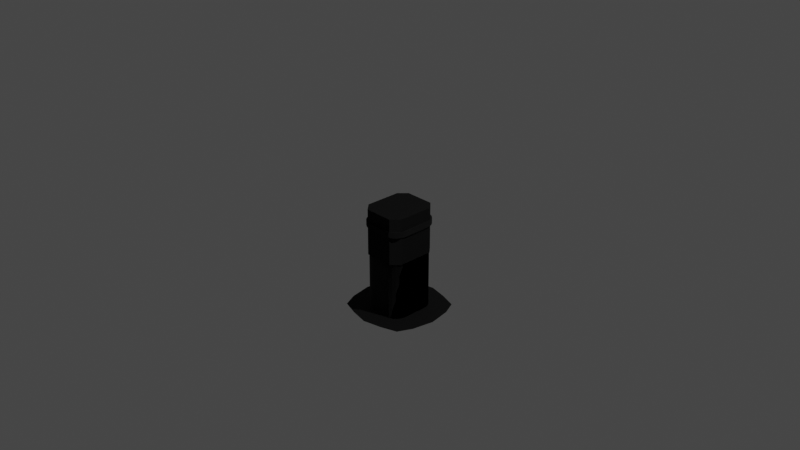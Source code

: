 # Source: NF_HTCH_EVA_Basic.blend  (saved by Blender 3.1.7; exported with 4.5.12 LTS)
import bpy
from mathutils import Matrix  # noqa: F401  (used for matrix-valued properties, if any)

bpy.ops.wm.read_factory_settings(use_empty=True)
scene = bpy.context.scene
scene.name = 'Scene'

# ---- collections
col_collection = bpy.data.collections.new('Collection'); scene.collection.children.link(col_collection)
col_collider_collider_002 = bpy.data.collections.new('collider:collider.002')  # instanced only; not linked into the scene
col_collider_collider_003 = bpy.data.collections.new('collider:collider.003')  # instanced only; not linked into the scene
col_collider_collider_004 = bpy.data.collections.new('collider:collider.004')  # instanced only; not linked into the scene
col_collider_collider_005 = bpy.data.collections.new('collider:collider.005')  # instanced only; not linked into the scene

# ---- images (referenced by path relative to the original .blend; pixels are not part of the script)
import os
ASSET_DIR = os.environ.get("B2B_ASSET_DIR", "")  # directory of the original .blend (textures are referenced by path, not embedded)
HERE = os.path.dirname(os.path.abspath(__file__))  # packed textures are extracted next to this script under _unpacked/

def load_image(name, relpath, width, height, colorspace="sRGB"):
    """Load a texture the original file referenced (path relative to the .blend, or extracted next to this script)."""
    p = next((c for c in (os.path.join(HERE, relpath), os.path.join(ASSET_DIR, relpath)) if relpath and os.path.exists(c)), "")
    if p:
        img = bpy.data.images.load(p, check_existing=True)
        img.name = name
    else:  # same state as the original file: an image datablock whose file is absent (Cycles renders it pink)
        img = bpy.data.images.new(name, width, height)
        img.source = "FILE"
        img.filepath = "//" + (relpath or name)
    img.colorspace_settings.name = colorspace
    return img
img_evahatch = load_image('EVAHatch', 'EVAHatch.dds', 1024, 1024, 'sRGB')
img_evahatch_n = load_image('EVAHatch-n', 'EVAHatch-n.dds', 1024, 1024, 'sRGB')

# ---- materials (node trees are filled in below, after node groups)
mat_evahatch = bpy.data.materials.new('EVAHatch')
mat_evahatch.use_transparent_shadow = False

# ---- node groups
ng_color4 = bpy.data.node_groups.new('Color4', 'ShaderNodeTree')
_s = ng_color4.interface.new_socket(name='Color', in_out='OUTPUT', socket_type='NodeSocketColor')
_s = ng_color4.interface.new_socket(name='Alpha', in_out='OUTPUT', socket_type='NodeSocketFloat')
_s = ng_color4.interface.new_socket(name='Color', in_out='INPUT', socket_type='NodeSocketColor')
_s = ng_color4.interface.new_socket(name='Alpha', in_out='INPUT', socket_type='NodeSocketFloat')
_s.min_value = 1.0
_N = ng_color4.nodes; _L = ng_color4.links
n0 = _N.new('NodeGroupInput'); n0.name = 'Group Input'; n0.location = (-403, 18)
n1 = _N.new('NodeGroupOutput'); n1.name = 'Group Output'; n1.location = (154, 24)
_L.new(n0.outputs[1], n1.inputs[1])
_L.new(n0.outputs[0], n1.inputs[0])
n1.is_active_output = True
ng_maincolor = bpy.data.node_groups.new('MainColor', 'ShaderNodeTree')
_s = ng_maincolor.interface.new_socket(name='Color', in_out='OUTPUT', socket_type='NodeSocketColor')
_s = ng_maincolor.interface.new_socket(name='Alpha', in_out='OUTPUT', socket_type='NodeSocketFloat')
_s = ng_maincolor.interface.new_socket(name='VColor', in_out='INPUT', socket_type='NodeSocketColor')
_s = ng_maincolor.interface.new_socket(name='VAlpha', in_out='INPUT', socket_type='NodeSocketFloat')
_s.min_value = 1e+04
_s = ng_maincolor.interface.new_socket(name='CColor', in_out='INPUT', socket_type='NodeSocketColor')
_s = ng_maincolor.interface.new_socket(name='CAlpha', in_out='INPUT', socket_type='NodeSocketFloat')
_s.min_value = 1.0
_s = ng_maincolor.interface.new_socket(name='TColor', in_out='INPUT', socket_type='NodeSocketColor')
_s = ng_maincolor.interface.new_socket(name='TAlpha', in_out='INPUT', socket_type='NodeSocketFloat')
_s.min_value = 1.0
_N = ng_maincolor.nodes; _L = ng_maincolor.links
n0 = _N.new('NodeGroupInput'); n0.name = 'Group Input'; n0.location = (-284, 35)
n1 = _N.new('NodeGroupOutput'); n1.name = 'Group Output'; n1.location = (332, -19)
n2 = _N.new('ShaderNodeMix'); n2.name = 'VC*CC*TC'; n2.location = (127, -33)
n2.label = 'VC*CC*TC'
n2.hide = True
n2.data_type = 'RGBA'
n2.blend_type = 'MULTIPLY'
n2.inputs[0].default_value = 1.0
n3 = _N.new('ShaderNodeMix'); n3.name = 'VC*CC'; n3.location = (-44, 33)
n3.label = 'VC*CC'
n3.hide = True
n3.data_type = 'RGBA'
n3.blend_type = 'MULTIPLY'
n3.inputs[0].default_value = 1.0
n4 = _N.new('ShaderNodeMath'); n4.name = 'VA*CA'; n4.location = (-59, -19)
n4.label = 'VA*CA'
n4.hide = True
n4.operation = 'MULTIPLY'
n4.inputs[2].default_value = 0.0
n5 = _N.new('ShaderNodeMath'); n5.name = 'VA*CA*TA'; n5.location = (130, -79)
n5.label = 'VA*CA*TA'
n5.hide = True
n5.operation = 'MULTIPLY'
n5.inputs[2].default_value = 0.0
_L.new(n0.outputs[2], n3.inputs[7])
_L.new(n0.outputs[4], n2.inputs[7])
_L.new(n2.outputs[2], n1.inputs[0])
_L.new(n3.outputs[2], n2.inputs[6])
_L.new(n0.outputs[0], n3.inputs[6])
_L.new(n0.outputs[1], n4.inputs[0])
_L.new(n0.outputs[3], n4.inputs[1])
_L.new(n4.outputs[0], n5.inputs[0])
_L.new(n0.outputs[5], n5.inputs[1])
_L.new(n5.outputs[0], n1.inputs[1])
n1.is_active_output = True
ng_standardshader = bpy.data.node_groups.new('StandardShader', 'ShaderNodeTree')
_s = ng_standardshader.interface.new_socket(name='BSDF', in_out='OUTPUT', socket_type='NodeSocketShader')
_s = ng_standardshader.interface.new_socket(name='BaseColor', in_out='INPUT', socket_type='NodeSocketColor')
_s = ng_standardshader.interface.new_socket(name='Shininess', in_out='INPUT', socket_type='NodeSocketFloat')
_s.min_value = 1e+04
_s = ng_standardshader.interface.new_socket(name='Gloss', in_out='INPUT', socket_type='NodeSocketFloat')
_s.min_value = 1e+04
_s = ng_standardshader.interface.new_socket(name='Emission', in_out='INPUT', socket_type='NodeSocketColor')
_s = ng_standardshader.interface.new_socket(name='Emission Strength', in_out='INPUT', socket_type='NodeSocketFloat')
_s.min_value = 1e+06
_s = ng_standardshader.interface.new_socket(name='Alpha', in_out='INPUT', socket_type='NodeSocketFloat')
_s.min_value = 1.0
_s = ng_standardshader.interface.new_socket(name='NormalColor', in_out='INPUT', socket_type='NodeSocketColor')
_N = ng_standardshader.nodes; _L = ng_standardshader.links
n0 = _N.new('NodeGroupOutput'); n0.name = 'Group Output'; n0.location = (555, 248)
n1 = _N.new('NodeGroupInput'); n1.name = 'Group Input'; n1.location = (-444, 74)
n2 = _N.new('ShaderNodeNormalMap'); n2.name = 'Normal Map'; n2.location = (-96, -256)
n2.hide = True
n3 = _N.new('ShaderNodeMath'); n3.name = 'Roughness'; n3.location = (-4, -2)
n3.label = 'Roughness'
n3.hide = True
n3.operation = 'SQRT'
n3.inputs[2].default_value = 0.0
n4 = _N.new('ShaderNodeMath'); n4.name = 'SpecularConv'; n4.location = (-120, 39)
n4.label = 'SpecularConv'
n4.hide = True
n4.operation = 'SQRT'
n4.inputs[2].default_value = 0.0
n5 = _N.new('ShaderNodeMath'); n5.name = 'Gloss2Rough'; n5.location = (-176, -1)
n5.label = 'Gloss2Rough'
n5.hide = True
n5.operation = 'SUBTRACT'
n5.inputs[0].default_value = 1.0
n5.inputs[2].default_value = 0.0
n6 = _N.new('ShaderNodeBsdfPrincipled'); n6.name = 'Principled BSDF'; n6.location = (226, 256)
n6.distribution = 'GGX'
n6.subsurface_method = 'BURLEY'
n6.inputs[3].default_value = 1.45
_L.new(n6.outputs[0], n0.inputs[0])
_L.new(n4.outputs[0], n6.inputs[13])
_L.new(n1.outputs[3], n6.inputs[27])
_L.new(n3.outputs[0], n6.inputs[2])
_L.new(n1.outputs[0], n6.inputs[0])
_L.new(n1.outputs[1], n4.inputs[0])
_L.new(n1.outputs[6], n2.inputs[1])
_L.new(n5.outputs[0], n3.inputs[0])
_L.new(n1.outputs[2], n5.inputs[1])
_L.new(n2.outputs[0], n6.inputs[5])
_L.new(n1.outputs[5], n6.inputs[4])
_L.new(n1.outputs[4], n6.inputs[28])
n0.is_active_output = True
ng_dxtnormal = bpy.data.node_groups.new('dxtNormal', 'ShaderNodeTree')
_s = ng_dxtnormal.interface.new_socket(name='Color', in_out='OUTPUT', socket_type='NodeSocketColor')
_s = ng_dxtnormal.interface.new_socket(name='RGB', in_out='INPUT', socket_type='NodeSocketColor')
_s = ng_dxtnormal.interface.new_socket(name='Alpha', in_out='INPUT', socket_type='NodeSocketFloat')
_s.min_value = 1e+04
_N = ng_dxtnormal.nodes; _L = ng_dxtnormal.links
n0 = _N.new('NodeReroute'); n0.name = 'Reroute'; n0.location = (396, 44)
n0.width = 100
n0.socket_idname = 'NodeSocketFloat'
n1 = _N.new('NodeReroute'); n1.name = 'Reroute.002'; n1.location = (378, 56)
n1.width = 100
n1.socket_idname = 'NodeSocketFloat'
n2 = _N.new('NodeReroute'); n2.name = 'Reroute.001'; n2.location = (376, 13)
n2.width = 100
n2.socket_idname = 'NodeSocketFloat'
n3 = _N.new('NodeGroupInput'); n3.name = 'dxtNormalInput'; n3.location = (36, 79)
n3.label = 'dxtNormalInput'
n4 = _N.new('NodeGroupOutput'); n4.name = 'dxtNormalOutput'; n4.location = (1779, 73)
n4.label = 'dxtNormalOutput'
n5 = _N.new('ShaderNodeSeparateColor'); n5.name = 'dxtNormal.separateRGB'; n5.location = (215, 54)
n5.label = 'separateRGB'
n5.width = 125
n5.hide = True
n6 = _N.new('ShaderNodeVectorMath'); n6.name = 'mul2'; n6.location = (611, 34)
n6.label = '*2'
n6.hide = True
n6.operation = 'SCALE'
n6.inputs[3].default_value = 2.0
n7 = _N.new('ShaderNodeCombineXYZ'); n7.name = 'Combine XYZ'; n7.location = (446, 34)
n7.hide = True
n8 = _N.new('ShaderNodeVectorMath'); n8.name = 'xy_dot_xy'; n8.location = (941, 34)
n8.label = 'xy . xy'
n8.hide = True
n8.operation = 'DOT_PRODUCT'
n9 = _N.new('ShaderNodeMath'); n9.name = 'subXY'; n9.location = (1106, 34)
n9.label = 'Z^2'
n9.hide = True
n9.operation = 'SUBTRACT'
n9.use_clamp = True
n9.inputs[0].default_value = 1.0
n9.inputs[2].default_value = 0.0
n10 = _N.new('ShaderNodeMath'); n10.name = 'sqrtZ2'; n10.location = (1271, 34)
n10.label = 'Z = sqrt(1-X^2-Y^2)'
n10.hide = True
n10.operation = 'SQRT'
n10.inputs[2].default_value = 0.0
n11 = _N.new('ShaderNodeCombineColor'); n11.name = 'Combine RGB'; n11.location = (1593, 53)
n11.hide = True
n12 = _N.new('ShaderNodeMath'); n12.name = 'zToBlue'; n12.location = (1436, 34)
n12.label = 'Z to Blue'
n12.hide = True
n12.operation = 'MULTIPLY_ADD'
n13 = _N.new('ShaderNodeVectorMath'); n13.name = 'sub1'; n13.location = (776, 34)
n13.label = '-1'
n13.hide = True
n13.operation = 'SUBTRACT'
n13.inputs[1].default_value = (1.0, 1.0, 0.0)
_L.new(n3.outputs[0], n5.inputs[0])
_L.new(n5.outputs[1], n0.inputs[0])
_L.new(n3.outputs[1], n2.inputs[0])
_L.new(n2.outputs[0], n1.inputs[0])
_L.new(n1.outputs[0], n11.inputs[0])
_L.new(n11.outputs[0], n4.inputs[0])
_L.new(n7.outputs[0], n6.inputs[0])
_L.new(n6.outputs[0], n13.inputs[0])
_L.new(n9.outputs[0], n10.inputs[0])
_L.new(n10.outputs[0], n12.inputs[0])
_L.new(n12.outputs[0], n11.inputs[2])
_L.new(n0.outputs[0], n7.inputs[1])
_L.new(n2.outputs[0], n7.inputs[0])
_L.new(n0.outputs[0], n11.inputs[1])
_L.new(n13.outputs[0], n8.inputs[0])
_L.new(n13.outputs[0], n8.inputs[1])
_L.new(n8.outputs[1], n9.inputs[1])
n4.is_active_output = True

# ---- material node trees
mat_evahatch.use_nodes = True; mat_evahatch.node_tree.nodes.clear()
_N = mat_evahatch.node_tree.nodes; _L = mat_evahatch.node_tree.links
n0 = _N.new('ShaderNodeVertexColor'); n0.name = 'Vertex Color'; n0.location = (-88, -138)
n0.hide = True
n1 = _N.new('ShaderNodeTexImage'); n1.name = '_MainTex'; n1.location = (-200, -238)
n1.label = '_MainTex'
n1.hide = True
n1.image = img_evahatch
n2 = _N.new('ShaderNodeTexImage'); n2.name = '_BumpMap'; n2.location = (-188, -311)
n2.label = '_BumpMap'
n2.hide = True
n2.image = img_evahatch_n
n3 = _N.new('ShaderNodeUVMap'); n3.name = 'UV Map'; n3.location = (-398, -256)
n4 = _N.new('ShaderNodeOutputMaterial'); n4.name = 'Material Output'; n4.location = (730, -26)
n5 = _N.new('ShaderNodeGroup'); n5.name = '_Color'; n5.location = (-87, -190)
n5.label = '_Color'
n5.hide = True
n5.node_tree = ng_color4
n5.inputs[0].default_value = (1.0, 1.0, 1.0, 1.0)
n5.inputs[1].default_value = 1.0
n6 = _N.new('ShaderNodeGroup'); n6.name = 'MainColor'; n6.location = (104, -41)
n6.node_tree = ng_maincolor
n7 = _N.new('ShaderNodeGroup'); n7.name = 'StandardShader'; n7.location = (489, -47)
n7.node_tree = ng_standardshader
n7.inputs[3].default_value = (0.0, 0.0, 0.0, 1.0)
n7.inputs[4].default_value = 1.0
n8 = _N.new('ShaderNodeValue'); n8.name = '_Shininess'; n8.location = (289, -30)
n8.label = '_Shininess'
n8.hide = True
n8.outputs[0].default_value = 0.07812
n9 = _N.new('ShaderNodeGroup'); n9.name = 'dxtNormal'; n9.location = (104, -318)
n9.hide = True
n9.node_tree = ng_dxtnormal
n10 = _N.new('ShaderNodeValue'); n10.name = '_Opacity'; n10.location = (277, -211)
n10.label = '_Opacity'
n10.hide = True
n10.outputs[0].default_value = 1.0
_L.new(n2.outputs[0], n9.inputs[0])
_L.new(n2.outputs[1], n9.inputs[1])
_L.new(n5.outputs[0], n6.inputs[2])
_L.new(n5.outputs[1], n6.inputs[3])
_L.new(n6.outputs[0], n7.inputs[0])
_L.new(n6.outputs[1], n7.inputs[2])
_L.new(n3.outputs[0], n1.inputs[0])
_L.new(n1.outputs[0], n6.inputs[4])
_L.new(n1.outputs[1], n6.inputs[5])
_L.new(n7.outputs[0], n4.inputs[0])
_L.new(n3.outputs[0], n2.inputs[0])
_L.new(n0.outputs[0], n6.inputs[0])
_L.new(n0.outputs[1], n6.inputs[1])
_L.new(n8.outputs[0], n7.inputs[1])
_L.new(n9.outputs[0], n7.inputs[6])
_L.new(n10.outputs[0], n7.inputs[5])
n4.is_active_output = True

# ---- world
world_world = bpy.data.worlds.new('World'); scene.world = world_world
world_world.use_nodes = True; world_world.node_tree.nodes.clear()
_N = world_world.node_tree.nodes; _L = world_world.node_tree.links
n0 = _N.new('ShaderNodeOutputWorld'); n0.name = 'World Output'; n0.location = (300, 300)
n1 = _N.new('ShaderNodeBackground'); n1.name = 'Background'; n1.location = (10, 300)
n1.inputs[0].default_value = (0.05088, 0.05088, 0.05088, 1.0)
_L.new(n1.outputs[0], n0.inputs[0])
n0.is_active_output = True
world_world.color = (0.05088, 0.05088, 0.05088)
world_world.use_sun_shadow = False
world_world.sun_shadow_jitter_overblur = 0.0

# ---- cameras
cam_camera = bpy.data.cameras.new('Camera')
cam_camera.clip_end = 100.0
cam_camera.ortho_scale = 7.314

# ---- lights
light_light = bpy.data.lights.new('Light', 'POINT')
light_light.transmission_factor = 0.0
light_light.energy = 1000.0
light_light.shadow_soft_size = 0.1
light_light.shadow_maximum_resolution = 0.006
light_light.use_absolute_resolution = True

# ---- meshes
me_cube_001 = bpy.data.meshes.new('Cube.001')
me_cube_001.from_pydata([(-0.2153, -0.2555, 0.004948), (-0.2153, -0.2555, -0.05704), (-0.1819, -0.2804, 0.004948), (-0.1819, -0.2804, -0.05704), (-0.1435, -0.295, 0.004948), (-0.1057, -0.2993, 0.004948), (-0.1057, -0.2993, -0.05704), (-0.1435, -0.295, -0.05704), (-0.1038, -0.2642, -0.05704), (-0.2241, -0.1439, -0.05704), (-0.1353, -0.2608, -0.05704), (-0.165, -0.2496, -0.05704), (-0.1905, -0.2306, -0.05704), (-0.2095, -0.2052, -0.05704), (-0.2207, -0.1755, -0.05704), (-0.2241, -0.1439, 0.004948), (-0.1038, -0.2642, 0.004948), (-0.2207, -0.1755, 0.004948), (-0.2095, -0.2052, 0.004948), (-0.1905, -0.2306, 0.004948), (-0.165, -0.2496, 0.004948), (-0.1353, -0.2608, 0.004948), (-0.2241, 0.1439, -0.05704), (-0.1038, 0.2642, -0.05704), (-0.2207, 0.1755, -0.05704), (-0.2095, 0.2052, -0.05704), (-0.1905, 0.2306, -0.05704), (-0.165, 0.2496, -0.05704), (-0.1353, 0.2608, -0.05704), (-0.1038, 0.2642, 0.004948), (-0.2241, 0.1439, 0.004948), (-0.1353, 0.2608, 0.004948), (-0.165, 0.2496, 0.004948), (-0.1905, 0.2306, 0.004948), (-0.2095, 0.2052, 0.004948), (-0.2207, 0.1755, 0.004948), (0.2241, -0.1439, -0.05704), (0.1038, -0.2642, -0.05704), (0.2207, -0.1755, -0.05704), (0.2095, -0.2052, -0.05704), (0.1905, -0.2306, -0.05704), (0.165, -0.2496, -0.05704), (0.1353, -0.2608, -0.05704), (0.1038, -0.2642, 0.004948), (0.2241, -0.1439, 0.004948), (0.1353, -0.2608, 0.004948), (0.165, -0.2496, 0.004948), (0.1905, -0.2306, 0.004948), (0.2095, -0.2052, 0.004948), (0.2207, -0.1755, 0.004948), (0.1038, 0.2642, -0.05704), (0.2241, 0.1439, -0.05704), (0.1353, 0.2608, -0.05704), (0.165, 0.2496, -0.05704), (0.1905, 0.2306, -0.05704), (0.2095, 0.2052, -0.05704), (0.2207, 0.1755, -0.05704), (0.2241, 0.1439, 0.004948), (0.1038, 0.2642, 0.004948), (0.2207, 0.1755, 0.004948), (0.2095, 0.2052, 0.004948), (0.1905, 0.2306, 0.004948), (0.165, 0.2496, 0.004948), (0.1353, 0.2608, 0.004948), (-0.2403, -0.2221, -0.05704), (-0.2403, -0.2221, 0.004948), (-0.2549, -0.1836, -0.05704), (-0.2549, -0.1836, 0.004948), (-0.2592, -0.1458, -0.05704), (-0.2592, -0.1458, 0.004948), (-0.1435, 0.295, 0.004948), (-0.1057, 0.2993, 0.004948), (-0.1057, 0.2993, -0.05704), (-0.1435, 0.295, -0.05704), (-0.1819, 0.2804, 0.004948), (-0.1819, 0.2804, -0.05704), (-0.2153, 0.2555, 0.004948), (-0.2153, 0.2555, -0.05704), (-0.2403, 0.2221, 0.004948), (-0.2403, 0.2221, -0.05704), (-0.2549, 0.1836, 0.004948), (-0.2549, 0.1836, -0.05704), (-0.2592, 0.1458, 0.004948), (-0.2592, 0.1458, -0.05704), (0.2549, 0.1836, 0.004948), (0.2592, 0.1458, 0.004948), (0.2592, 0.1458, -0.05704), (0.2549, 0.1836, -0.05704), (0.2403, 0.2221, 0.004948), (0.2403, 0.2221, -0.05704), (0.2153, 0.2555, 0.004948), (0.2153, 0.2555, -0.05704), (0.1819, 0.2804, 0.004948), (0.1819, 0.2804, -0.05704), (0.1435, 0.295, 0.004948), (0.1435, 0.295, -0.05704), (0.1057, 0.2993, 0.004948), (0.1057, 0.2993, -0.05704), (0.1435, -0.295, 0.004948), (0.1057, -0.2993, 0.004948), (0.1057, -0.2993, -0.05704), (0.1435, -0.295, -0.05704), (0.1819, -0.2804, 0.004948), (0.1819, -0.2804, -0.05704), (0.2153, -0.2555, 0.004948), (0.2153, -0.2555, -0.05704), (0.2403, -0.2221, 0.004948), (0.2403, -0.2221, -0.05704), (0.2549, -0.1836, 0.004948), (0.2549, -0.1836, -0.05704), (0.2592, -0.1458, 0.004948), (0.2592, -0.1458, -0.05704)], [], [(37, 8, 16, 43), (51, 36, 44, 57), (68, 69, 82, 83), (86, 85, 110, 111), (9, 22, 30, 15), (23, 50, 58, 29), (8, 10, 21, 16), (10, 11, 20, 21), (11, 12, 19, 20), (12, 13, 18, 19), (13, 14, 17, 18), (14, 9, 15, 17), (29, 31, 28, 23), (31, 32, 27, 28), (32, 33, 26, 27), (33, 34, 25, 26), (34, 35, 24, 25), (35, 30, 22, 24), (57, 59, 56, 51), (59, 60, 55, 56), (60, 61, 54, 55), (61, 62, 53, 54), (62, 63, 52, 53), (63, 58, 50, 52), (43, 45, 42, 37), (45, 46, 41, 42), (46, 47, 40, 41), (47, 48, 39, 40), (48, 49, 38, 39), (49, 44, 36, 38), (100, 99, 5, 6), (72, 71, 96, 97), (6, 5, 4, 7), (7, 4, 2, 3), (3, 2, 0, 1), (1, 0, 65, 64), (64, 65, 67, 66), (66, 67, 69, 68), (71, 72, 73, 70), (70, 73, 75, 74), (74, 75, 77, 76), (76, 77, 79, 78), (78, 79, 81, 80), (80, 81, 83, 82), (85, 86, 87, 84), (84, 87, 89, 88), (88, 89, 91, 90), (90, 91, 93, 92), (92, 93, 95, 94), (94, 95, 97, 96), (99, 100, 101, 98), (98, 101, 103, 102), (102, 103, 105, 104), (104, 105, 107, 106), (106, 107, 109, 108), (108, 109, 111, 110), (46, 45, 98, 102), (30, 35, 80, 82), (42, 41, 103, 101), (24, 22, 83, 81), (13, 12, 1, 64), (19, 18, 65, 0), (47, 46, 102, 104), (59, 57, 85, 84), (41, 40, 105, 103), (14, 13, 64, 66), (51, 56, 87, 86), (18, 17, 67, 65), (48, 47, 104, 106), (40, 39, 107, 105), (60, 59, 84, 88), (9, 14, 66, 68), (56, 55, 89, 87), (17, 15, 69, 67), (49, 48, 106, 108), (39, 38, 109, 107), (61, 60, 88, 90), (31, 29, 71, 70), (55, 54, 91, 89), (44, 49, 108, 110), (23, 28, 73, 72), (38, 36, 111, 109), (62, 61, 90, 92), (54, 53, 93, 91), (32, 31, 70, 74), (22, 9, 68, 83), (28, 27, 75, 73), (50, 23, 72, 97), (63, 62, 92, 94), (36, 51, 86, 111), (53, 52, 95, 93), (33, 32, 74, 76), (10, 8, 6, 7), (8, 37, 100, 6), (27, 26, 77, 75), (15, 30, 82, 69), (58, 63, 94, 96), (16, 21, 4, 5), (43, 16, 5, 99), (52, 50, 97, 95), (34, 33, 76, 78), (57, 44, 110, 85), (26, 25, 79, 77), (11, 10, 7, 3), (29, 58, 96, 71), (45, 43, 99, 98), (21, 20, 2, 4), (35, 34, 78, 80), (37, 42, 101, 100), (25, 24, 81, 79), (12, 11, 3, 1), (20, 19, 0, 2)])
me_cube_001.polygons.foreach_set('use_smooth', [1, 1, 1, 1, 1, 1, 1, 1, 1, 1, 1, 1, 1, 1, 1, 1, 1, 1, 1, 1, 1, 1, 1, 1, 1, 1, 1, 1, 1, 1, 1, 1, 1, 1, 1, 1, 1, 1, 1, 1, 1, 1, 1, 1, 1, 1, 1, 1, 1, 1, 1, 1, 1, 1, 1, 1, 0, 0, 0, 0, 0, 0, 0, 0, 0, 0, 0, 0, 0, 0, 0, 0, 0, 0, 0, 0, 0, 0, 0, 0, 0, 0, 0, 0, 0, 0, 0, 0, 0, 0, 0, 0, 0, 0, 0, 0, 0, 0, 0, 0, 0, 0, 0, 0, 0, 0, 0, 0, 0, 0, 0, 0])
_uv = me_cube_001.uv_layers.new(name='UVMap')
_uv.uv.foreach_set('vector', [0.375, 0.8171, 0.375, 0.9329, 0.625, 0.9329, 0.625, 0.8171, 0.375, 0.5569, 0.375, 0.6931, 0.625, 0.6931, 0.625, 0.5569, 0.375, 0.05691, 0.625, 0.05691, 0.625, 0.1931, 0.375, 0.1931, 0.375, 0.5569, 0.625, 0.5569, 0.625, 0.6931, 0.375, 0.6931, 0.375, 0.05691, 0.375, 0.1931, 0.625, 0.1931, 0.625, 0.05691, 0.375, 0.3171, 0.375, 0.4329, 0.625, 0.4329, 0.625, 0.3171, 0.375, 0.9329, 0.375, 0.9505, 0.625, 0.9505, 0.625, 0.9329, 0.375, 0.9505, 0.375, 0.9671, 0.625, 0.9671, 0.625, 0.9505, 0.375, 0.9671, 0.375, 1.0, 0.625, 1.0, 0.625, 0.9671, 0.375, 0.0, 0.375, 0.02793, 0.625, 0.02793, 0.625, 0.0, 0.375, 0.02793, 0.375, 0.04198, 0.625, 0.04198, 0.625, 0.02793, 0.375, 0.04198, 0.375, 0.05691, 0.625, 0.05691, 0.625, 0.04198, 0.625, 0.3171, 0.625, 0.2995, 0.375, 0.2995, 0.375, 0.3171, 0.625, 0.2995, 0.625, 0.2829, 0.375, 0.2829, 0.375, 0.2995, 0.625, 0.2829, 0.625, 0.25, 0.375, 0.25, 0.375, 0.2829, 0.625, 0.25, 0.625, 0.2221, 0.375, 0.2221, 0.375, 0.25, 0.625, 0.2221, 0.625, 0.208, 0.375, 0.208, 0.375, 0.2221, 0.625, 0.208, 0.625, 0.1931, 0.375, 0.1931, 0.375, 0.208, 0.625, 0.5569, 0.625, 0.542, 0.375, 0.542, 0.375, 0.5569, 0.625, 0.542, 0.625, 0.5279, 0.375, 0.5279, 0.375, 0.542, 0.625, 0.5279, 0.625, 0.5, 0.375, 0.5, 0.375, 0.5279, 0.625, 0.5, 0.625, 0.4671, 0.375, 0.4671, 0.375, 0.5, 0.625, 0.4671, 0.625, 0.4505, 0.375, 0.4505, 0.375, 0.4671, 0.625, 0.4505, 0.625, 0.4329, 0.375, 0.4329, 0.375, 0.4505, 0.625, 0.8171, 0.625, 0.7995, 0.375, 0.7995, 0.375, 0.8171, 0.625, 0.7995, 0.625, 0.7829, 0.375, 0.7829, 0.375, 0.7995, 0.625, 0.7829, 0.625, 0.75, 0.375, 0.75, 0.375, 0.7829, 0.625, 0.75, 0.625, 0.7221, 0.375, 0.7221, 0.375, 0.75, 0.625, 0.7221, 0.625, 0.708, 0.375, 0.708, 0.375, 0.7221, 0.625, 0.708, 0.625, 0.6931, 0.375, 0.6931, 0.375, 0.708, 0.375, 0.8171, 0.625, 0.8171, 0.625, 0.9329, 0.375, 0.9329, 0.375, 0.3171, 0.625, 0.3171, 0.625, 0.4329, 0.375, 0.4329, 0.375, 0.9329, 0.625, 0.9329, 0.625, 0.9505, 0.375, 0.9505, 0.375, 0.9505, 0.625, 0.9505, 0.625, 0.9671, 0.375, 0.9671, 0.375, 0.9671, 0.625, 0.9671, 0.625, 1.0, 0.375, 1.0, 0.375, 0.0, 0.625, 0.0, 0.625, 0.02793, 0.375, 0.02793, 0.375, 0.02793, 0.625, 0.02793, 0.625, 0.04198, 0.375, 0.04198, 0.375, 0.04198, 0.625, 0.04198, 0.625, 0.05691, 0.375, 0.05691, 0.625, 0.3171, 0.375, 0.3171, 0.375, 0.2995, 0.625, 0.2995, 0.625, 0.2995, 0.375, 0.2995, 0.375, 0.2829, 0.625, 0.2829, 0.625, 0.2829, 0.375, 0.2829, 0.375, 0.25, 0.625, 0.25, 0.625, 0.25, 0.375, 0.25, 0.375, 0.2221, 0.625, 0.2221, 0.625, 0.2221, 0.375, 0.2221, 0.375, 0.208, 0.625, 0.208, 0.625, 0.208, 0.375, 0.208, 0.375, 0.1931, 0.625, 0.1931, 0.625, 0.5569, 0.375, 0.5569, 0.375, 0.542, 0.625, 0.542, 0.625, 0.542, 0.375, 0.542, 0.375, 0.5279, 0.625, 0.5279, 0.625, 0.5279, 0.375, 0.5279, 0.375, 0.5, 0.625, 0.5, 0.625, 0.5, 0.375, 0.5, 0.375, 0.4671, 0.625, 0.4671, 0.625, 0.4671, 0.375, 0.4671, 0.375, 0.4505, 0.625, 0.4505, 0.625, 0.4505, 0.375, 0.4505, 0.375, 0.4329, 0.625, 0.4329, 0.625, 0.8171, 0.375, 0.8171, 0.375, 0.7995, 0.625, 0.7995, 0.625, 0.7995, 0.375, 0.7995, 0.375, 0.7829, 0.625, 0.7829, 0.625, 0.7829, 0.375, 0.7829, 0.375, 0.75, 0.625, 0.75, 0.625, 0.75, 0.375, 0.75, 0.375, 0.7221, 0.625, 0.7221, 0.625, 0.7221, 0.375, 0.7221, 0.375, 0.708, 0.625, 0.708, 0.625, 0.708, 0.375, 0.708, 0.375, 0.6931, 0.625, 0.6931, 0.625, 0.7829, 0.625, 0.7995, 0.625, 0.7995, 0.625, 0.7829, 0.625, 0.1931, 0.625, 0.208, 0.625, 0.208, 0.625, 0.1931, 0.375, 0.7995, 0.375, 0.7829, 0.375, 0.7829, 0.375, 0.7995, 0.375, 0.208, 0.375, 0.1931, 0.375, 0.1931, 0.375, 0.208, 0.375, 0.02793, 0.375, 0.0, 0.375, 0.0, 0.375, 0.02793, 0.625, 0.0, 0.625, 0.02793, 0.625, 0.02793, 0.625, 0.0, 0.625, 0.75, 0.625, 0.7829, 0.625, 0.7829, 0.625, 0.75, 0.625, 0.542, 0.625, 0.5569, 0.625, 0.5569, 0.625, 0.542, 0.375, 0.7829, 0.375, 0.75, 0.375, 0.75, 0.375, 0.7829, 0.375, 0.04198, 0.375, 0.02793, 0.375, 0.02793, 0.375, 0.04198, 0.375, 0.5569, 0.375, 0.542, 0.375, 0.542, 0.375, 0.5569, 0.625, 0.02793, 0.625, 0.04198, 0.625, 0.04198, 0.625, 0.02793, 0.625, 0.7221, 0.625, 0.75, 0.625, 0.75, 0.625, 0.7221, 0.375, 0.75, 0.375, 0.7221, 0.375, 0.7221, 0.375, 0.75, 0.625, 0.5279, 0.625, 0.542, 0.625, 0.542, 0.625, 0.5279, 0.375, 0.05691, 0.375, 0.04198, 0.375, 0.04198, 0.375, 0.05691, 0.375, 0.542, 0.375, 0.5279, 0.375, 0.5279, 0.375, 0.542, 0.625, 0.04198, 0.625, 0.05691, 0.625, 0.05691, 0.625, 0.04198, 0.625, 0.708, 0.625, 0.7221, 0.625, 0.7221, 0.625, 0.708, 0.375, 0.7221, 0.375, 0.708, 0.375, 0.708, 0.375, 0.7221, 0.625, 0.5, 0.625, 0.5279, 0.625, 0.5279, 0.625, 0.5, 0.625, 0.2995, 0.625, 0.3171, 0.625, 0.3171, 0.625, 0.2995, 0.375, 0.5279, 0.375, 0.5, 0.375, 0.5, 0.375, 0.5279, 0.625, 0.6931, 0.625, 0.708, 0.625, 0.708, 0.625, 0.6931, 0.375, 0.3171, 0.375, 0.2995, 0.375, 0.2995, 0.375, 0.3171, 0.375, 0.708, 0.375, 0.6931, 0.375, 0.6931, 0.375, 0.708, 0.625, 0.4671, 0.625, 0.5, 0.625, 0.5, 0.625, 0.4671, 0.375, 0.5, 0.375, 0.4671, 0.375, 0.4671, 0.375, 0.5, 0.625, 0.2829, 0.625, 0.2995, 0.625, 0.2995, 0.625, 0.2829, 0.375, 0.1931, 0.375, 0.05691, 0.375, 0.05691, 0.375, 0.1931, 0.375, 0.2995, 0.375, 0.2829, 0.375, 0.2829, 0.375, 0.2995, 0.375, 0.4329, 0.375, 0.3171, 0.375, 0.3171, 0.375, 0.4329, 0.625, 0.4505, 0.625, 0.4671, 0.625, 0.4671, 0.625, 0.4505, 0.375, 0.6931, 0.375, 0.5569, 0.375, 0.5569, 0.375, 0.6931, 0.375, 0.4671, 0.375, 0.4505, 0.375, 0.4505, 0.375, 0.4671, 0.625, 0.25, 0.625, 0.2829, 0.625, 0.2829, 0.625, 0.25, 0.375, 0.9505, 0.375, 0.9329, 0.375, 0.9329, 0.375, 0.9505, 0.375, 0.9329, 0.375, 0.8171, 0.375, 0.8171, 0.375, 0.9329, 0.375, 0.2829, 0.375, 0.25, 0.375, 0.25, 0.375, 0.2829, 0.625, 0.05691, 0.625, 0.1931, 0.625, 0.1931, 0.625, 0.05691, 0.625, 0.4329, 0.625, 0.4505, 0.625, 0.4505, 0.625, 0.4329, 0.625, 0.9329, 0.625, 0.9505, 0.625, 0.9505, 0.625, 0.9329, 0.625, 0.8171, 0.625, 0.9329, 0.625, 0.9329, 0.625, 0.8171, 0.375, 0.4505, 0.375, 0.4329, 0.375, 0.4329, 0.375, 0.4505, 0.625, 0.2221, 0.625, 0.25, 0.625, 0.25, 0.625, 0.2221, 0.625, 0.5569, 0.625, 0.6931, 0.625, 0.6931, 0.625, 0.5569, 0.375, 0.25, 0.375, 0.2221, 0.375, 0.2221, 0.375, 0.25, 0.375, 0.9671, 0.375, 0.9505, 0.375, 0.9505, 0.375, 0.9671, 0.625, 0.3171, 0.625, 0.4329, 0.625, 0.4329, 0.625, 0.3171, 0.625, 0.7995, 0.625, 0.8171, 0.625, 0.8171, 0.625, 0.7995, 0.625, 0.9505, 0.625, 0.9671, 0.625, 0.9671, 0.625, 0.9505, 0.625, 0.208, 0.625, 0.2221, 0.625, 0.2221, 0.625, 0.208, 0.375, 0.8171, 0.375, 0.7995, 0.375, 0.7995, 0.375, 0.8171, 0.375, 0.2221, 0.375, 0.208, 0.375, 0.208, 0.375, 0.2221, 0.375, 1.0, 0.375, 0.9671, 0.375, 0.9671, 0.375, 1.0, 0.625, 0.9671, 0.625, 1.0, 0.625, 1.0, 0.625, 0.9671])
me_cube_001.materials.append(mat_evahatch)
me_cube_001.use_remesh_fix_poles = True
me_cube_001.use_remesh_preserve_attributes = False
me_cube_001.update()
me_cube_001.normals_split_custom_set([tuple(v) for v in zip(*[iter([-0.05363, 0.9986, 0.0, 0.05363, 0.9986, 2.37e-07, 0.05363, 0.9986, 2.37e-07, -0.05363, 0.9986, 0.0, -0.9986, -0.05363, 5.926e-08, -0.9986, 0.05363, -5.926e-08, -0.9986, 0.05363, -5.926e-08, -0.9986, -0.05363, 5.926e-08, -0.9984, -0.05667, -1.235e-07, -0.9984, -0.05667, -1.235e-07, -0.9984, 0.05667, 1.235e-07, -0.9984, 0.05667, 1.235e-07, 0.9984, 0.05667, -1.238e-07, 0.9984, 0.05667, -1.238e-07, 0.9984, -0.05667, 1.235e-07, 0.9984, -0.05667, 1.235e-07, 0.9986, 0.05363, 5.926e-08, 0.9986, -0.05363, -5.926e-08, 0.9986, -0.05363, -5.926e-08, 0.9986, 0.05363, 5.926e-08, 0.05363, -0.9986, -2.37e-07, -0.05363, -0.9986, 0.0, -0.05363, -0.9986, 0.0, 0.05363, -0.9986, -2.37e-07, 0.05363, 0.9986, 2.37e-07, 0.232, 0.9727, 2.386e-07, 0.232, 0.9727, 2.386e-07, 0.05363, 0.9986, 2.37e-07, 0.232, 0.9727, 2.386e-07, 0.4803, 0.8771, 0.0, 0.4803, 0.8771, 0.0, 0.232, 0.9727, 2.386e-07, 0.4803, 0.8771, 0.0, 0.7071, 0.7071, 0.0, 0.7071, 0.7071, 0.0, 0.4803, 0.8771, 0.0, 0.7071, 0.7071, 0.0, 0.8771, 0.4803, 1.195e-07, 0.8771, 0.4803, 1.195e-07, 0.7071, 0.7071, 0.0, 0.8771, 0.4803, 1.195e-07, 0.9727, 0.232, 1.789e-07, 0.9727, 0.232, 1.789e-07, 0.8771, 0.4803, 1.195e-07, 0.9727, 0.232, 1.789e-07, 0.9986, 0.05363, 5.926e-08, 0.9986, 0.05363, 5.926e-08, 0.9727, 0.232, 1.789e-07, 0.05363, -0.9986, -2.37e-07, 0.232, -0.9727, -2.386e-07, 0.232, -0.9727, -2.386e-07, 0.05363, -0.9986, -2.37e-07, 0.232, -0.9727, -2.386e-07, 0.4803, -0.8771, 0.0, 0.4803, -0.8771, 0.0, 0.232, -0.9727, -2.386e-07, 0.4803, -0.8771, 0.0, 0.7071, -0.7071, 0.0, 0.7071, -0.7071, 0.0, 0.4803, -0.8771, 0.0, 0.7071, -0.7071, 0.0, 0.8771, -0.4803, -1.195e-07, 0.8771, -0.4803, -1.195e-07, 0.7071, -0.7071, 0.0, 0.8771, -0.4803, -1.195e-07, 0.9727, -0.232, -1.789e-07, 0.9727, -0.232, -1.789e-07, 0.8771, -0.4803, -1.195e-07, 0.9727, -0.232, -1.789e-07, 0.9986, -0.05363, -5.926e-08, 0.9986, -0.05363, -5.926e-08, 0.9727, -0.232, -1.789e-07, -0.9986, -0.05363, 5.926e-08, -0.9727, -0.232, 1.789e-07, -0.9727, -0.232, 1.789e-07, -0.9986, -0.05363, 5.926e-08, -0.9727, -0.232, 1.789e-07, -0.8771, -0.4803, 1.195e-07, -0.8771, -0.4803, 1.195e-07, -0.9727, -0.232, 1.789e-07, -0.8771, -0.4803, 1.195e-07, -0.7071, -0.7071, 0.0, -0.7071, -0.7071, 0.0, -0.8771, -0.4803, 1.195e-07, -0.7071, -0.7071, 0.0, -0.4803, -0.8771, 0.0, -0.4803, -0.8771, 0.0, -0.7071, -0.7071, 0.0, -0.4803, -0.8771, 0.0, -0.232, -0.9727, 0.0, -0.232, -0.9727, 0.0, -0.4803, -0.8771, 0.0, -0.232, -0.9727, 0.0, -0.05363, -0.9986, 0.0, -0.05363, -0.9986, 0.0, -0.232, -0.9727, 0.0, -0.05363, 0.9986, 0.0, -0.232, 0.9727, 0.0, -0.232, 0.9727, 0.0, -0.05363, 0.9986, 0.0, -0.232, 0.9727, 0.0, -0.4803, 0.8771, 0.0, -0.4803, 0.8771, 0.0, -0.232, 0.9727, 0.0, -0.4803, 0.8771, 0.0, -0.7071, 0.7071, 0.0, -0.7071, 0.7071, 0.0, -0.4803, 0.8771, 0.0, -0.7071, 0.7071, 0.0, -0.8771, 0.4803, -1.195e-07, -0.8771, 0.4803, -1.195e-07, -0.7071, 0.7071, 0.0, -0.8771, 0.4803, -1.195e-07, -0.9727, 0.232, -1.789e-07, -0.9727, 0.232, -1.789e-07, -0.8771, 0.4803, -1.195e-07, -0.9727, 0.232, -1.789e-07, -0.9986, 0.05363, -5.926e-08, -0.9986, 0.05363, -5.926e-08, -0.9727, 0.232, -1.789e-07, 0.05667, -0.9984, 2.711e-08, 0.05667, -0.9984, 2.711e-08, -0.05667, -0.9984, -1.705e-07, -0.05667, -0.9984, -1.705e-07, -0.05667, 0.9984, 1.996e-07, -0.05667, 0.9984, 1.996e-07, 0.05667, 0.9984, 7.993e-08, 0.05667, 0.9984, 7.993e-08, -0.05667, -0.9984, -1.705e-07, -0.05667, -0.9984, -1.705e-07, -0.2356, -0.9718, 0.0, -0.2356, -0.9718, 0.0, -0.2356, -0.9718, 0.0, -0.2356, -0.9718, 0.0, -0.4812, -0.8766, 0.0, -0.4812, -0.8766, 0.0, -0.4812, -0.8766, 0.0, -0.4812, -0.8766, 0.0, -0.7071, -0.7071, -8.136e-08, -0.7071, -0.7071, -8.136e-08, -0.7071, -0.7071, -8.136e-08, -0.7071, -0.7071, -8.136e-08, -0.8766, -0.4812, -2.426e-07, -0.8766, -0.4812, -2.426e-07, -0.8766, -0.4812, -2.426e-07, -0.8766, -0.4812, -2.426e-07, -0.9718, -0.2356, -2.853e-07, -0.9718, -0.2356, -2.853e-07, -0.9718, -0.2356, -2.853e-07, -0.9718, -0.2356, -2.853e-07, -0.9984, -0.05667, -1.235e-07, -0.9984, -0.05667, -1.235e-07, -0.05667, 0.9984, 1.996e-07, -0.05667, 0.9984, 1.996e-07, -0.2356, 0.9718, 0.0, -0.2356, 0.9718, 0.0, -0.2356, 0.9718, 0.0, -0.2356, 0.9718, 0.0, -0.4812, 0.8766, 0.0, -0.4812, 0.8766, 0.0, -0.4812, 0.8766, 0.0, -0.4812, 0.8766, 0.0, -0.7071, 0.7071, 8.136e-08, -0.7071, 0.7071, 8.136e-08, -0.7071, 0.7071, 8.136e-08, -0.7071, 0.7071, 8.136e-08, -0.8766, 0.4812, 2.426e-07, -0.8766, 0.4812, 2.426e-07, -0.8766, 0.4812, 2.426e-07, -0.8766, 0.4812, 2.426e-07, -0.9718, 0.2356, 2.853e-07, -0.9718, 0.2356, 2.853e-07, -0.9718, 0.2356, 2.853e-07, -0.9718, 0.2356, 2.853e-07, -0.9984, 0.05667, 1.235e-07, -0.9984, 0.05667, 1.235e-07, 0.9984, 0.05667, -1.238e-07, 0.9984, 0.05667, -1.238e-07, 0.9718, 0.2356, -2.724e-07, 0.9718, 0.2356, -2.724e-07, 0.9718, 0.2356, -2.724e-07, 0.9718, 0.2356, -2.724e-07, 0.8766, 0.4812, -2.392e-07, 0.8766, 0.4812, -2.392e-07, 0.8766, 0.4812, -2.392e-07, 0.8766, 0.4812, -2.392e-07, 0.7071, 0.7071, -9.1e-08, 0.7071, 0.7071, -9.1e-08, 0.7071, 0.7071, -9.1e-08, 0.7071, 0.7071, -9.1e-08, 0.4812, 0.8766, 0.0, 0.4812, 0.8766, 0.0, 0.4812, 0.8766, 0.0, 0.4812, 0.8766, 0.0, 0.2356, 0.9718, -1.204e-07, 0.2356, 0.9718, -1.204e-07, 0.2356, 0.9718, -1.204e-07, 0.2356, 0.9718, -1.204e-07, 0.05667, 0.9984, 7.993e-08, 0.05667, 0.9984, 7.993e-08, 0.05667, -0.9984, 2.711e-08, 0.05667, -0.9984, 2.711e-08, 0.2356, -0.9718, 1.989e-07, 0.2356, -0.9718, 1.989e-07, 0.2356, -0.9718, 1.989e-07, 0.2356, -0.9718, 1.989e-07, 0.4812, -0.8766, 0.0, 0.4812, -0.8766, 0.0, 0.4812, -0.8766, 0.0, 0.4812, -0.8766, 0.0, 0.7071, -0.7071, 8.136e-08, 0.7071, -0.7071, 8.136e-08, 0.7071, -0.7071, 8.136e-08, 0.7071, -0.7071, 8.136e-08, 0.8766, -0.4812, 2.426e-07, 0.8766, -0.4812, 2.426e-07, 0.8766, -0.4812, 2.426e-07, 0.8766, -0.4812, 2.426e-07, 0.9718, -0.2356, 2.853e-07, 0.9718, -0.2356, 2.853e-07, 0.9718, -0.2356, 2.853e-07, 0.9718, -0.2356, 2.853e-07, 0.9984, -0.05667, 1.235e-07, 0.9984, -0.05667, 1.235e-07, 0.0, 0.0, 1.0, 0.0, 0.0, 1.0, 0.0, 0.0, 1.0, 0.0, 0.0, 1.0, 1.072e-07, -6.606e-08, 1.0, 1.072e-07, -6.606e-08, 1.0, 1.072e-07, -6.606e-08, 1.0, 1.072e-07, -6.606e-08, 1.0, -4.585e-08, 0.0, -1.0, -4.585e-08, 0.0, -1.0, -4.585e-08, 0.0, -1.0, -4.585e-08, 0.0, -1.0, 0.0, 7.046e-08, -1.0, 0.0, 7.046e-08, -1.0, 0.0, 7.046e-08, -1.0, 0.0, 7.046e-08, -1.0, 0.0, -1.714e-08, -1.0, 0.0, -1.714e-08, -1.0, 0.0, -1.714e-08, -1.0, 0.0, -1.714e-08, -1.0, -1.138e-07, -2.344e-08, 1.0, -1.138e-07, -2.344e-08, 1.0, -1.138e-07, -2.344e-08, 1.0, -1.138e-07, -2.344e-08, 1.0, -5.691e-08, 6.228e-09, 1.0, -5.691e-08, 6.228e-09, 1.0, -5.691e-08, 6.228e-09, 1.0, -5.691e-08, 6.228e-09, 1.0, 1.072e-07, 6.605e-08, 1.0, 1.072e-07, 6.605e-08, 1.0, 1.072e-07, 6.605e-08, 1.0, 1.072e-07, 6.605e-08, 1.0, 0.0, 0.0, -1.0, 0.0, 0.0, -1.0, 0.0, 0.0, -1.0, 0.0, 0.0, -1.0, 1.834e-07, 7.565e-08, -1.0, 1.834e-07, 7.565e-08, -1.0, 1.834e-07, 7.565e-08, -1.0, 1.834e-07, 7.565e-08, -1.0, -1.905e-07, -7.046e-08, -1.0, -1.905e-07, -7.046e-08, -1.0, -1.905e-07, -7.046e-08, -1.0, -1.905e-07, -7.046e-08, -1.0, -1.49e-07, -5.313e-08, 1.0, -1.49e-07, -5.313e-08, 1.0, -1.49e-07, -5.313e-08, 1.0, -1.49e-07, -5.313e-08, 1.0, -1.138e-07, 2.344e-08, 1.0, -1.138e-07, 2.344e-08, 1.0, -1.138e-07, 2.344e-08, 1.0, -1.138e-07, 2.344e-08, 1.0, 1.821e-07, 1.715e-08, -1.0, 1.821e-07, 1.715e-08, -1.0, 1.821e-07, 1.715e-08, -1.0, 1.821e-07, 1.715e-08, -1.0, 1.49e-07, 5.313e-08, 1.0, 1.49e-07, 5.313e-08, 1.0, 1.49e-07, 5.313e-08, 1.0, 1.49e-07, 5.313e-08, 1.0, 0.0, 7.046e-08, -1.0, 0.0, 7.046e-08, -1.0, 0.0, 7.046e-08, -1.0, 0.0, 7.046e-08, -1.0, -1.834e-07, -7.565e-08, -1.0, -1.834e-07, -7.565e-08, -1.0, -1.834e-07, -7.565e-08, -1.0, -1.834e-07, -7.565e-08, -1.0, -1.072e-07, -6.605e-08, 1.0, -1.072e-07, -6.605e-08, 1.0, -1.072e-07, -6.605e-08, 1.0, -1.072e-07, -6.605e-08, 1.0, -1.605e-07, 5.313e-08, 1.0, -1.605e-07, 5.313e-08, 1.0, -1.605e-07, 5.313e-08, 1.0, -1.605e-07, 5.313e-08, 1.0, 1.834e-07, -7.565e-08, -1.0, 1.834e-07, -7.565e-08, -1.0, 1.834e-07, -7.565e-08, -1.0, 1.834e-07, -7.565e-08, -1.0, 1.138e-07, 2.344e-08, 1.0, 1.138e-07, 2.344e-08, 1.0, 1.138e-07, 2.344e-08, 1.0, 1.138e-07, 2.344e-08, 1.0, 2.977e-09, 0.0, 1.0, 2.977e-09, 0.0, 1.0, 2.977e-09, 0.0, 1.0, 2.977e-09, 0.0, 1.0, 0.0, 1.714e-08, -1.0, 0.0, 1.714e-08, -1.0, 0.0, 1.714e-08, -1.0, 0.0, 1.714e-08, -1.0, -1.072e-07, 6.606e-08, 1.0, -1.072e-07, 6.606e-08, 1.0, -1.072e-07, 6.606e-08, 1.0, -1.072e-07, 6.606e-08, 1.0, -4.764e-08, 0.0, -1.0, -4.764e-08, 0.0, -1.0, -4.764e-08, 0.0, -1.0, -4.764e-08, 0.0, -1.0, 0.0, -7.046e-08, -1.0, 0.0, -7.046e-08, -1.0, 0.0, -7.046e-08, -1.0, 0.0, -7.046e-08, -1.0, 3.415e-08, 6.228e-09, 1.0, 3.415e-08, 6.228e-09, 1.0, 3.415e-08, 6.228e-09, 1.0, 3.415e-08, 6.228e-09, 1.0, 0.0, 0.0, -1.0, 0.0, 0.0, -1.0, 0.0, 0.0, -1.0, 0.0, 0.0, -1.0, 0.0, 0.0, 1.0, 0.0, 0.0, 1.0, 0.0, 0.0, 1.0, 0.0, 0.0, 1.0, 0.0, 1.286e-08, -1.0, 0.0, 1.286e-08, -1.0, 0.0, 1.286e-08, -1.0, 0.0, 1.286e-08, -1.0, 4.585e-08, 0.0, -1.0, 4.585e-08, 0.0, -1.0, 4.585e-08, 0.0, -1.0, 4.585e-08, 0.0, -1.0, 0.0, 0.0, -1.0, 0.0, 0.0, -1.0, 0.0, 0.0, -1.0, 0.0, 0.0, -1.0, 0.0, 0.0, 1.0, 0.0, 0.0, 1.0, 0.0, 0.0, 1.0, 0.0, 0.0, 1.0, 1.831e-07, -1.286e-08, -1.0, 1.831e-07, -1.286e-08, -1.0, 1.831e-07, -1.286e-08, -1.0, 1.831e-07, -1.286e-08, -1.0, -4.585e-08, 0.0, -1.0, -4.585e-08, 0.0, -1.0, -4.585e-08, 0.0, -1.0, -4.585e-08, 0.0, -1.0, 5.691e-08, -6.228e-09, 1.0, 5.691e-08, -6.228e-09, 1.0, 5.691e-08, -6.228e-09, 1.0, 5.691e-08, -6.228e-09, 1.0, 4.764e-08, 0.0, -1.0, 4.764e-08, 0.0, -1.0, 4.764e-08, 0.0, -1.0, 4.764e-08, 0.0, -1.0, 0.0, 0.0, -1.0, 0.0, 0.0, -1.0, 0.0, 0.0, -1.0, 0.0, 0.0, -1.0, 0.0, 0.0, -1.0, 0.0, 0.0, -1.0, 0.0, 0.0, -1.0, 0.0, 0.0, -1.0, 0.0, -8.037e-09, 1.0, 0.0, -8.037e-09, 1.0, 0.0, -8.037e-09, 1.0, 0.0, -8.037e-09, 1.0, -2.977e-09, 0.0, 1.0, -2.977e-09, 0.0, 1.0, -2.977e-09, 0.0, 1.0, -2.977e-09, 0.0, 1.0, 2.977e-09, 0.0, 1.0, 2.977e-09, 0.0, 1.0, 2.977e-09, 0.0, 1.0, 2.977e-09, 0.0, 1.0, 0.0, 0.0, 1.0, 0.0, 0.0, 1.0, 0.0, 0.0, 1.0, 0.0, 0.0, 1.0, -4.764e-08, 0.0, -1.0, -4.764e-08, 0.0, -1.0, -4.764e-08, 0.0, -1.0, -4.764e-08, 0.0, -1.0, 1.138e-07, -2.344e-08, 1.0, 1.138e-07, -2.344e-08, 1.0, 1.138e-07, -2.344e-08, 1.0, 1.138e-07, -2.344e-08, 1.0, 0.0, 8.037e-09, 1.0, 0.0, 8.037e-09, 1.0, 0.0, 8.037e-09, 1.0, 0.0, 8.037e-09, 1.0, -1.821e-07, -1.715e-08, -1.0, -1.821e-07, -1.715e-08, -1.0, -1.821e-07, -1.715e-08, -1.0, -1.821e-07, -1.715e-08, -1.0, 4.585e-08, 0.0, -1.0, 4.585e-08, 0.0, -1.0, 4.585e-08, 0.0, -1.0, 4.585e-08, 0.0, -1.0, 0.0, 0.0, 1.0, 0.0, 0.0, 1.0, 0.0, 0.0, 1.0, 0.0, 0.0, 1.0, -2.977e-09, 0.0, 1.0, -2.977e-09, 0.0, 1.0, -2.977e-09, 0.0, 1.0, -2.977e-09, 0.0, 1.0, 0.0, 0.0, 1.0, 0.0, 0.0, 1.0, 0.0, 0.0, 1.0, 0.0, 0.0, 1.0, 1.49e-07, -5.313e-08, 1.0, 1.49e-07, -5.313e-08, 1.0, 1.49e-07, -5.313e-08, 1.0, 1.49e-07, -5.313e-08, 1.0, 4.764e-08, 0.0, -1.0, 4.764e-08, 0.0, -1.0, 4.764e-08, 0.0, -1.0, 4.764e-08, 0.0, -1.0, -1.834e-07, 7.565e-08, -1.0, -1.834e-07, 7.565e-08, -1.0, -1.834e-07, 7.565e-08, -1.0, -1.834e-07, 7.565e-08, -1.0, 0.0, 0.0, -1.0, 0.0, 0.0, -1.0, 0.0, 0.0, -1.0, 0.0, 0.0, -1.0, -3.415e-08, -6.228e-09, 1.0, -3.415e-08, -6.228e-09, 1.0, -3.415e-08, -6.228e-09, 1.0, -3.415e-08, -6.228e-09, 1.0])] * 3)])
me_cube_002 = bpy.data.meshes.new('Cube.002')
me_cube_002.from_pydata([(-0.1978, -0.2347, 1.49e-08), (-0.1671, -0.2576, 1.49e-08), (-0.09707, -0.275, 1.49e-08), (-0.1318, -0.271, 1.49e-08), (-0.2208, -0.204, 7.451e-09), (-0.2341, -0.1687, 7.451e-09), (-0.2381, -0.1339, 1.118e-08), (-0.09707, 0.275, 1.49e-08), (-0.1318, 0.271, 1.49e-08), (-0.1671, 0.2576, 1.49e-08), (-0.1978, 0.2347, 1.49e-08), (-0.2208, 0.204, 2.235e-08), (-0.2341, 0.1687, 2.235e-08), (-0.2381, 0.1339, 1.863e-08), (0.2381, 0.1339, 1.118e-08), (0.2341, 0.1687, 7.451e-09), (0.2208, 0.204, 7.451e-09), (0.1978, 0.2347, 1.49e-08), (0.1671, 0.2576, 1.49e-08), (0.1318, 0.271, 1.49e-08), (0.09707, 0.275, 1.49e-08), (0.09707, -0.275, 1.49e-08), (0.1318, -0.271, 1.49e-08), (0.1671, -0.2576, 1.49e-08), (0.1978, -0.2347, 1.49e-08), (0.2208, -0.204, 2.235e-08), (0.2341, -0.1687, 2.235e-08), (0.2381, -0.1339, 1.863e-08), (-0.1978, -0.2347, 1.49e-08), (-0.1671, -0.2576, 1.49e-08), (-0.09707, -0.275, 1.49e-08), (-0.1318, -0.271, 1.49e-08), (-0.2208, -0.204, 7.451e-09), (-0.2341, -0.1687, 7.451e-09), (-0.2381, -0.1339, 1.118e-08), (-0.09707, 0.275, 1.49e-08), (-0.1318, 0.271, 1.49e-08), (-0.1671, 0.2576, 1.49e-08), (-0.1978, 0.2347, 1.49e-08), (-0.2208, 0.204, 2.235e-08), (-0.2341, 0.1687, 2.235e-08), (-0.2381, 0.1339, 1.863e-08), (0.2381, 0.1339, 1.118e-08), (0.2341, 0.1687, 7.451e-09), (0.2208, 0.204, 7.451e-09), (0.1978, 0.2347, 1.49e-08), (0.1671, 0.2576, 1.49e-08), (0.1318, 0.271, 1.49e-08), (0.09707, 0.275, 1.49e-08), (0.09707, -0.275, 1.49e-08), (0.1318, -0.271, 1.49e-08), (0.1671, -0.2576, 1.49e-08), (0.1978, -0.2347, 1.49e-08), (0.2208, -0.204, 2.235e-08), (0.2341, -0.1687, 2.235e-08), (0.2381, -0.1339, 1.863e-08), (-0.3844, -0.395, -1.0), (-0.2029, -0.456, -1.0), (-0.4558, -0.24, -1.0), (-0.2029, 0.456, -1.0), (-0.3844, 0.395, -1.0), (-0.4558, 0.24, -1.0), (0.4558, 0.24, -1.0), (0.3844, 0.395, -1.0), (0.2029, 0.456, -1.0), (0.2029, -0.456, -1.0), (0.3844, -0.395, -1.0), (0.4558, -0.24, -1.0), (-0.2208, -0.204, -1.0), (-0.1978, -0.2347, -1.0), (-0.1671, -0.2576, -1.0), (-0.1318, -0.271, -1.0), (-0.09707, -0.275, -1.0), (-0.2341, -0.1687, -1.0), (-0.2381, -0.1339, -1.0), (-0.09707, 0.275, -1.0), (-0.1318, 0.271, -1.0), (-0.1671, 0.2576, -1.0), (-0.1978, 0.2347, -1.0), (-0.2208, 0.204, -1.0), (-0.2341, 0.1687, -1.0), (-0.2381, 0.1339, -1.0), (0.2381, 0.1339, -1.0), (0.2341, 0.1687, -1.0), (0.2208, 0.204, -1.0), (0.1978, 0.2347, -1.0), (0.1671, 0.2576, -1.0), (0.1318, 0.271, -1.0), (0.09707, 0.275, -1.0), (0.09707, -0.275, -1.0), (0.1318, -0.271, -1.0), (0.1671, -0.2576, -1.0), (0.1978, -0.2347, -1.0), (0.2208, -0.204, -1.0), (0.2341, -0.1687, -1.0), (0.2381, -0.1339, -1.0), (-0.4999, 0.0, -1.0), (1.49e-08, 0.5, -1.0), (0.4999, -2.98e-08, -1.0), (-1.49e-08, -0.5, -1.0)], [], [(10, 11, 39, 38), (26, 27, 55, 54), (11, 12, 40, 39), (6, 34, 41, 13), (12, 13, 41, 40), (7, 35, 48, 20), (14, 15, 43, 42), (14, 42, 55, 27), (15, 16, 44, 43), (4, 0, 28, 32), (21, 49, 30, 2), (16, 17, 45, 44), (1, 3, 31, 29), (17, 18, 46, 45), (3, 2, 30, 31), (18, 19, 47, 46), (0, 1, 29, 28), (19, 20, 48, 47), (5, 4, 32, 33), (21, 22, 50, 49), (6, 5, 33, 34), (22, 23, 51, 50), (7, 8, 36, 35), (23, 24, 52, 51), (8, 9, 37, 36), (24, 25, 53, 52), (9, 10, 38, 37), (25, 26, 54, 53), (37, 38, 78, 77), (53, 54, 94, 93), (38, 39, 79, 78), (54, 55, 95, 94), (39, 40, 80, 79), (34, 74, 81, 41), (40, 41, 81, 80), (35, 75, 88, 48), (42, 43, 83, 82), (42, 82, 95, 55), (43, 44, 84, 83), (32, 28, 69, 68), (49, 89, 72, 30), (44, 45, 85, 84), (29, 31, 71, 70), (45, 46, 86, 85), (31, 30, 72, 71), (46, 47, 87, 86), (28, 29, 70, 69), (47, 48, 88, 87), (33, 32, 68, 73), (49, 50, 90, 89), (34, 33, 73, 74), (50, 51, 91, 90), (35, 36, 76, 75), (51, 52, 92, 91), (36, 37, 77, 76), (52, 53, 93, 92), (56, 68, 69), (56, 70, 71), (57, 56, 71, 72), (56, 69, 70), (56, 73, 68), (56, 58, 74, 73), (60, 59, 75, 76), (60, 76, 77), (60, 77, 78), (60, 78, 79), (60, 79, 80), (61, 60, 80, 81), (63, 62, 82, 83), (63, 83, 84), (63, 84, 85), (63, 85, 86), (63, 86, 87), (64, 63, 87, 88), (66, 65, 89, 90), (66, 90, 91), (66, 91, 92), (66, 92, 93), (66, 93, 94), (67, 66, 94, 95), (58, 96, 61, 81, 74), (59, 97, 64, 88, 75), (62, 98, 67, 95, 82), (65, 99, 57, 72, 89)])
me_cube_002.polygons.foreach_set('use_smooth', [0, 0, 0, 0, 0, 0, 0, 0, 0, 0, 0, 0, 0, 0, 0, 0, 0, 0, 0, 0, 0, 0, 0, 0, 0, 0, 0, 0, 1, 1, 1, 1, 1, 1, 1, 1, 1, 1, 1, 1, 1, 1, 1, 1, 1, 1, 1, 1, 1, 1, 1, 1, 1, 1, 1, 1, 0, 0, 0, 0, 0, 0, 0, 0, 0, 0, 0, 0, 0, 0, 0, 0, 0, 0, 0, 0, 0, 0, 0, 0, 0, 0, 0, 0])
_uv = me_cube_002.uv_layers.new(name='UVMap')
_uv.uv.foreach_set('vector', [0.0, 0.0, 0.0, 0.0, 0.0, 0.0, 0.0, 0.0, 0.0, 0.0, 0.0, 0.0, 0.0, 0.0, 0.0, 0.0, 0.0, 0.0, 0.0, 0.0, 0.0, 0.0, 0.0, 0.0, 0.0, 0.0, 0.0, 0.0, 0.0, 0.0, 0.0, 0.0, 0.0, 0.0, 0.0, 0.0, 0.0, 0.0, 0.0, 0.0, 0.0, 0.0, 0.0, 0.0, 0.0, 0.0, 0.0, 0.0, 0.0, 0.0, 0.0, 0.0, 0.0, 0.0, 0.0, 0.0, 0.0, 0.0, 0.0, 0.0, 0.0, 0.0, 0.0, 0.0, 0.0, 0.0, 0.0, 0.0, 0.0, 0.0, 0.0, 0.0, 0.0, 0.0, 0.0, 0.0, 0.0, 0.0, 0.0, 0.0, 0.0, 0.0, 0.0, 0.0, 0.0, 0.0, 0.0, 0.0, 0.0, 0.0, 0.0, 0.0, 0.0, 0.0, 0.0, 0.0, 0.0, 0.0, 0.0, 0.0, 0.0, 0.0, 0.0, 0.0, 0.0, 0.0, 0.0, 0.0, 0.0, 0.0, 0.0, 0.0, 0.0, 0.0, 0.0, 0.0, 0.0, 0.0, 0.0, 0.0, 0.0, 0.0, 0.0, 0.0, 0.0, 0.0, 0.0, 0.0, 0.0, 0.0, 0.0, 0.0, 0.0, 0.0, 0.0, 0.0, 0.0, 0.0, 0.0, 0.0, 0.0, 0.0, 0.0, 0.0, 0.0, 0.0, 0.0, 0.0, 0.0, 0.0, 0.0, 0.0, 0.0, 0.0, 0.0, 0.0, 0.0, 0.0, 0.0, 0.0, 0.0, 0.0, 0.0, 0.0, 0.0, 0.0, 0.0, 0.0, 0.0, 0.0, 0.0, 0.0, 0.0, 0.0, 0.0, 0.0, 0.0, 0.0, 0.0, 0.0, 0.0, 0.0, 0.0, 0.0, 0.0, 0.0, 0.0, 0.0, 0.0, 0.0, 0.0, 0.0, 0.0, 0.0, 0.0, 0.0, 0.0, 0.0, 0.0, 0.0, 0.0, 0.0, 0.0, 0.0, 0.0, 0.0, 0.0, 0.0, 0.0, 0.0, 0.0, 0.0, 0.0, 0.0, 0.0, 0.0, 0.0, 0.0, 0.0, 0.0, 0.0, 0.0, 0.0, 0.0, 0.0, 0.0, 0.0, 0.0, 0.0, 0.0, 0.0, 0.0, 0.0, 0.0, 0.0, 0.0, 0.0, 0.0, 0.0, 0.0, 0.0, 0.0, 0.0, 0.0, 0.0, 0.0, 0.0, 0.0, 0.0, 0.0, 0.0, 0.0, 0.0, 0.0, 0.0, 0.0, 0.0, 0.0, 0.0, 0.0, 0.0, 0.0, 0.0, 0.0, 0.0, 0.0, 0.0, 0.0, 0.0, 0.0, 0.0, 0.0, 0.0, 0.0, 0.0, 0.0, 0.0, 0.0, 0.0, 0.0, 0.0, 0.0, 0.0, 0.0, 0.0, 0.0, 0.0, 0.0, 0.0, 0.0, 0.0, 0.0, 0.0, 0.0, 0.0, 0.0, 0.0, 0.0, 0.0, 0.0, 0.0, 0.0, 0.0, 0.0, 0.0, 0.0, 0.0, 0.0, 0.0, 0.0, 0.0, 0.0, 0.0, 0.0, 0.0, 0.0, 0.0, 0.0, 0.0, 0.0, 0.0, 0.0, 0.0, 0.0, 0.0, 0.0, 0.0, 0.0, 0.0, 0.0, 0.0, 0.0, 0.0, 0.0, 0.0, 0.0, 0.0, 0.0, 0.0, 0.0, 0.0, 0.0, 0.0, 0.0, 0.0, 0.0, 0.0, 0.0, 0.0, 0.0, 0.0, 0.0, 0.0, 0.0, 0.0, 0.0, 0.0, 0.0, 0.0, 0.0, 0.0, 0.0, 0.0, 0.0, 0.0, 0.0, 0.0, 0.0, 0.0, 0.0, 0.0, 0.0, 0.0, 0.0, 0.0, 0.0, 0.0, 0.0, 0.0, 0.0, 0.0, 0.0, 0.0, 0.0, 0.0, 0.0, 0.0, 0.0, 0.0, 0.0, 0.0, 0.0, 0.0, 0.0, 0.0, 0.0, 0.0, 0.0, 0.0, 0.0, 0.0, 0.0, 0.0, 0.0, 0.0, 0.0, 0.0, 0.0, 0.0, 0.0, 0.0, 0.0, 0.0, 0.0, 0.0, 0.0, 0.0, 0.0, 0.0, 0.0, 0.0, 0.0, 0.0, 0.0, 0.0, 0.0, 0.0, 0.0, 0.0, 0.0, 0.0, 0.0, 0.0, 0.0, 0.0, 0.0, 0.0, 0.0, 0.0, 0.0, 0.0, 0.0, 0.0, 0.0, 0.0, 0.0, 0.0, 0.0, 0.0, 0.0, 0.0, 0.0, 0.0, 0.0, 0.0, 0.0, 0.0, 0.0, 0.0, 0.0, 0.0, 0.0, 0.0, 0.0, 0.0, 0.0, 0.0, 0.0, 0.0, 0.0, 0.0, 0.0, 0.0, 0.0, 0.0, 0.0, 0.0, 0.0, 0.0, 0.0, 0.0, 0.0, 0.0, 0.0, 0.0, 0.0, 0.0, 0.0, 0.0, 0.0, 0.0, 0.0, 0.0, 0.0, 0.0, 0.0, 0.0, 0.0, 0.0, 0.0, 0.0, 0.0, 0.0, 0.0, 0.0, 0.0, 0.0, 0.0, 0.0, 0.0, 0.0, 0.0, 0.0, 0.0, 0.0, 0.0, 0.0, 0.0, 0.0, 0.0, 0.0, 0.0, 0.0, 0.0, 0.0, 0.0, 0.0, 0.0, 0.0, 0.0, 0.0, 0.0, 0.0, 0.0, 0.0, 0.0, 0.0, 0.0, 0.0, 0.0, 0.0, 0.0, 0.0, 0.0, 0.0, 0.0, 0.0, 0.0, 0.0, 0.0, 0.0, 0.0, 0.0, 0.0, 0.0, 0.0, 0.0, 0.0, 0.0, 0.0, 0.0, 0.0, 0.0, 0.0, 0.0, 0.0, 0.0, 0.0, 0.0, 0.0, 0.0, 0.0, 0.0, 0.0, 0.0, 0.0, 0.0, 0.0, 0.0, 0.0, 0.0, 0.0, 0.0, 0.0, 0.0, 0.0, 0.0, 0.0, 0.0, 0.0, 0.0, 0.0, 0.0, 0.0, 0.0, 0.0, 0.0, 0.0, 0.0, 0.0, 0.0, 0.0, 0.0, 0.0, 0.0, 0.0, 0.0, 0.0, 0.0, 0.0, 0.0, 0.0, 0.0, 0.0, 0.0, 0.0, 0.0, 0.0, 0.0, 0.0, 0.0, 0.0, 0.0, 0.0, 0.0, 0.0, 0.0, 0.0, 0.0, 0.0, 0.0, 0.0, 0.0, 0.0, 0.0, 0.0, 0.0, 0.0, 0.0, 0.0, 0.0, 0.0, 0.0, 0.0, 0.0, 0.0, 0.0, 0.0])
me_cube_002.materials.append(mat_evahatch)
me_cube_002.use_remesh_fix_poles = True
me_cube_002.use_remesh_preserve_attributes = False
me_cube_002.update()
me_cube_004 = bpy.data.meshes.new('Cube.004')
me_cube_004.from_pydata([(-0.1594, -0.2848, 0.1415), (-0.2415, -0.1972, 0.1415), (-0.1594, 0.2848, 0.1415), (-0.2415, 0.1972, 0.1415), (0.2415, 0.1972, 0.1415), (0.1594, 0.2848, 0.1415), (0.1594, -0.2848, 0.1415), (0.2415, -0.1972, 0.1415), (-0.1594, -0.2848, -0.3656), (-0.2415, -0.1972, -0.3656), (-0.1594, 0.2848, -0.3656), (-0.2415, 0.1972, -0.3656), (0.2415, 0.1972, -0.3656), (0.1594, 0.2848, -0.3656), (0.1594, -0.2848, -0.3656), (0.2415, -0.1972, -0.3656)], [], [(0, 6, 7, 4, 5, 2, 3, 1), (8, 9, 11, 10, 13, 12, 15, 14), (2, 10, 11, 3), (1, 9, 8, 0), (7, 15, 12, 4), (3, 11, 9, 1), (4, 12, 13, 5), (0, 8, 14, 6), (5, 13, 10, 2), (6, 14, 15, 7)])
_uv = me_cube_004.uv_layers.new(name='UVMap')
_uv.uv.foreach_set('vector', [0.0, 0.0, 0.0, 0.0, 0.0, 0.0, 0.0, 0.0, 0.0, 0.0, 0.0, 0.0, 0.0, 0.0, 0.0, 0.0, 0.0, 0.0, 0.0, 0.0, 0.0, 0.0, 0.0, 0.0, 0.0, 0.0, 0.0, 0.0, 0.0, 0.0, 0.0, 0.0, 0.0, 0.0, 0.0, 0.0, 0.0, 0.0, 0.0, 0.0, 0.0, 0.0, 0.0, 0.0, 0.0, 0.0, 0.0, 0.0, 0.0, 0.0, 0.0, 0.0, 0.0, 0.0, 0.0, 0.0, 0.0, 0.0, 0.0, 0.0, 0.0, 0.0, 0.0, 0.0, 0.0, 0.0, 0.0, 0.0, 0.0, 0.0, 0.0, 0.0, 0.0, 0.0, 0.0, 0.0, 0.0, 0.0, 0.0, 0.0, 0.0, 0.0, 0.0, 0.0, 0.0, 0.0, 0.0, 0.0, 0.0, 0.0, 0.0, 0.0, 0.0, 0.0, 0.0, 0.0])
me_cube_004.materials.append(mat_evahatch)
me_cube_004.use_remesh_fix_poles = True
me_cube_004.use_remesh_preserve_attributes = False
me_cube_004.update()
me_cube_004.normals_split_custom_set([tuple(v) for v in zip(*[iter([-1.429e-08, 0.0, 1.0, -1.429e-08, 0.0, 1.0, -1.429e-08, 0.0, 1.0, -1.429e-08, 0.0, 1.0, -1.429e-08, 0.0, 1.0, -1.429e-08, 0.0, 1.0, -1.429e-08, 0.0, 1.0, -1.429e-08, 0.0, 1.0, -2.858e-08, 0.0, -1.0, -2.858e-08, 0.0, -1.0, -2.858e-08, 0.0, -1.0, -2.858e-08, 0.0, -1.0, -2.858e-08, 0.0, -1.0, -2.858e-08, 0.0, -1.0, -2.858e-08, 0.0, -1.0, -2.858e-08, 0.0, -1.0, -0.7297, 0.6837, 0.0, -0.7297, 0.6837, 0.0, -0.7297, 0.6837, 0.0, -0.7297, 0.6837, 0.0, -0.7298, -0.6837, 0.0, -0.7298, -0.6837, 0.0, -0.7298, -0.6837, 0.0, -0.7298, -0.6837, 0.0, 1.0, 0.0, 0.0, 1.0, 0.0, 0.0, 1.0, 0.0, 0.0, 1.0, 0.0, 0.0, -1.0, 0.0, 0.0, -1.0, 0.0, 0.0, -1.0, 0.0, 0.0, -1.0, 0.0, 0.0, 0.7298, 0.6837, 0.0, 0.7298, 0.6837, 0.0, 0.7298, 0.6837, 0.0, 0.7298, 0.6837, 0.0, 0.0, -1.0, 0.0, 0.0, -1.0, 0.0, 0.0, -1.0, 0.0, 0.0, -1.0, 0.0, 0.0, 1.0, 0.0, 0.0, 1.0, 0.0, 0.0, 1.0, 0.0, 0.0, 1.0, 0.0, 0.7297, -0.6837, 0.0, 0.7297, -0.6837, 0.0, 0.7297, -0.6837, 0.0, 0.7297, -0.6837, 0.0])] * 3)])
me_collider_002 = bpy.data.meshes.new('collider.002')
me_collider_002.from_pydata([(-0.35, 0.3, -1.0), (-0.35, 0.3, 0.0), (-0.35, 0.4, 0.0), (-0.35, 0.4, -1.0), (0.35, 0.4, -1.0), (0.35, 0.4, 0.0), (0.35, 0.3, 0.0), (0.35, 0.3, -1.0)], [(0, 1), (1, 2), (2, 3), (3, 4), (4, 5), (5, 6), (6, 7), (7, 0), (6, 1), (5, 2), (7, 4), (3, 0)], [])
me_collider_002.use_remesh_fix_poles = True
me_collider_002.use_remesh_preserve_attributes = False
me_collider_002.update()
me_collider_003 = bpy.data.meshes.new('collider.003')
me_collider_003.from_pydata([(-0.35, -0.4, -1.0), (-0.35, -0.4, 0.0), (-0.35, -0.3, 0.0), (-0.35, -0.3, -1.0), (0.35, -0.3, -1.0), (0.35, -0.3, 0.0), (0.35, -0.4, 0.0), (0.35, -0.4, -1.0)], [(0, 1), (1, 2), (2, 3), (3, 4), (4, 5), (5, 6), (6, 7), (7, 0), (6, 1), (5, 2), (7, 4), (3, 0)], [])
me_collider_003.use_remesh_fix_poles = True
me_collider_003.use_remesh_preserve_attributes = False
me_collider_003.update()
me_collider_004 = bpy.data.meshes.new('collider.004')
me_collider_004.from_pydata([(-0.35, -0.4, -1.0), (-0.35, -0.4, 0.0), (-0.35, 0.4, 0.0), (-0.35, 0.4, -1.0), (-0.25, 0.4, -1.0), (-0.25, 0.4, 0.0), (-0.25, -0.4, 0.0), (-0.25, -0.4, -1.0)], [(0, 1), (1, 2), (2, 3), (3, 4), (4, 5), (5, 6), (6, 7), (7, 0), (6, 1), (5, 2), (7, 4), (3, 0)], [])
me_collider_004.use_remesh_fix_poles = True
me_collider_004.use_remesh_preserve_attributes = False
me_collider_004.update()
me_collider_005 = bpy.data.meshes.new('collider.005')
me_collider_005.from_pydata([(0.25, -0.4, -1.0), (0.25, -0.4, 0.0), (0.25, 0.4, 0.0), (0.25, 0.4, -1.0), (0.35, 0.4, -1.0), (0.35, 0.4, 0.0), (0.35, -0.4, 0.0), (0.35, -0.4, -1.0)], [(0, 1), (1, 2), (2, 3), (3, 4), (4, 5), (5, 6), (6, 7), (7, 0), (6, 1), (5, 2), (7, 4), (3, 0)], [])
me_collider_005.use_remesh_fix_poles = True
me_collider_005.use_remesh_preserve_attributes = False
me_collider_005.update()

# ---- objects
ob_light = bpy.data.objects.new('Light', light_light)
ob_camera = bpy.data.objects.new('Camera', cam_camera)
ob_frame = bpy.data.objects.new('frame', me_cube_001)
ob_freeiva = bpy.data.objects.new('FreeIva', None)
ob_tube = bpy.data.objects.new('tube', me_cube_002)
ob_collider_002 = bpy.data.objects.new('collider.002', None)
ob_collider_003 = bpy.data.objects.new('collider.003', None)
ob_collider_004 = bpy.data.objects.new('collider.004', None)
ob_collider_005 = bpy.data.objects.new('collider.005', None)
ob_cutout = bpy.data.objects.new('cutout', me_cube_004)
ob_mesh_collider_002 = bpy.data.objects.new('mesh:collider.002', me_collider_002)
ob_mesh_collider_003 = bpy.data.objects.new('mesh:collider.003', me_collider_003)
ob_mesh_collider_004 = bpy.data.objects.new('mesh:collider.004', me_collider_004)
ob_mesh_collider_005 = bpy.data.objects.new('mesh:collider.005', me_collider_005)

# ---- transforms, parenting, visibility, modifiers, constraints
ob_light.location = (4.076, 1.005, 5.904)
ob_light.rotation_euler = (0.6503, 0.05522, 1.866)
ob_light.lock_rotations_4d = False
ob_light.empty_display_type = 'ARROWS'
ob_light.color = (0.0, 0.0, 0.0, 0.0)
ob_light.lineart.crease_threshold = 0.0
ob_camera.location = (7.359, -6.926, 4.958)
ob_camera.rotation_euler = (1.109, 0.0, 0.8149)
ob_camera.lock_rotations_4d = False
ob_camera.empty_display_type = 'ARROWS'
ob_camera.color = (0.0, 0.0, 0.0, 0.0)
ob_camera.display_type = 'WIRE'
ob_camera.lineart.crease_threshold = 0.0
ob_frame.parent = ob_freeiva
ob_frame.location = (0.0, 0.0, 0.0)
ob_freeiva.location = (0.0, 0.0, 0.0)
ob_tube.parent = ob_freeiva
ob_tube.location = (0.0, 0.0, 0.0)
ob_collider_002.parent = ob_tube
ob_collider_002.location = (0.0, 0.0, 0.0)
ob_collider_002.empty_display_type = 'ARROWS'
ob_collider_002.empty_display_size = 0.3
ob_collider_002.instance_type = 'COLLECTION'
ob_collider_003.parent = ob_tube
ob_collider_003.location = (0.0, 0.0, 0.0)
ob_collider_003.empty_display_type = 'ARROWS'
ob_collider_003.empty_display_size = 0.3
ob_collider_003.instance_type = 'COLLECTION'
ob_collider_004.parent = ob_tube
ob_collider_004.location = (0.0, 0.0, 0.0)
ob_collider_004.empty_display_type = 'ARROWS'
ob_collider_004.empty_display_size = 0.3
ob_collider_004.instance_type = 'COLLECTION'
ob_collider_005.parent = ob_tube
ob_collider_005.location = (0.0, 0.0, 0.0)
ob_collider_005.empty_display_type = 'ARROWS'
ob_collider_005.empty_display_size = 0.3
ob_collider_005.instance_type = 'COLLECTION'
ob_cutout.parent = ob_freeiva
ob_cutout.location = (0.0, 0.0, 0.0)
ob_mesh_collider_002.location = (0.0, 0.0, 0.0)
ob_mesh_collider_003.location = (0.0, 0.0, 0.0)
ob_mesh_collider_004.location = (0.0, 0.0, 0.0)
ob_mesh_collider_005.location = (0.0, 0.0, 0.0)
ob_collider_002.instance_collection = col_collider_collider_002
ob_collider_003.instance_collection = col_collider_collider_003
ob_collider_004.instance_collection = col_collider_collider_004
ob_collider_005.instance_collection = col_collider_collider_005

# ---- collection membership
col_collection.objects.link(ob_light)
col_collection.objects.link(ob_camera)
col_collection.objects.link(ob_frame)
col_collection.objects.link(ob_freeiva)
col_collection.objects.link(ob_tube)
col_collection.objects.link(ob_collider_002)
col_collection.objects.link(ob_collider_003)
col_collection.objects.link(ob_collider_004)
col_collection.objects.link(ob_collider_005)
col_collection.objects.link(ob_cutout)
col_collider_collider_002.objects.link(ob_mesh_collider_002)
col_collider_collider_003.objects.link(ob_mesh_collider_003)
col_collider_collider_004.objects.link(ob_mesh_collider_004)
col_collider_collider_005.objects.link(ob_mesh_collider_005)

# ---- scene / render settings (as saved in the file)
scene.camera = ob_camera
scene.frame_start = 1; scene.frame_end = 250; scene.frame_set(1)
scene.render.engine = 'BLENDER_EEVEE_NEXT'
scene.cycles.sampling_pattern = 'TABULATED_SOBOL'
scene.cycles.use_light_tree = False
scene.view_settings.view_transform = 'Filmic'
bpy.context.view_layer.update()
